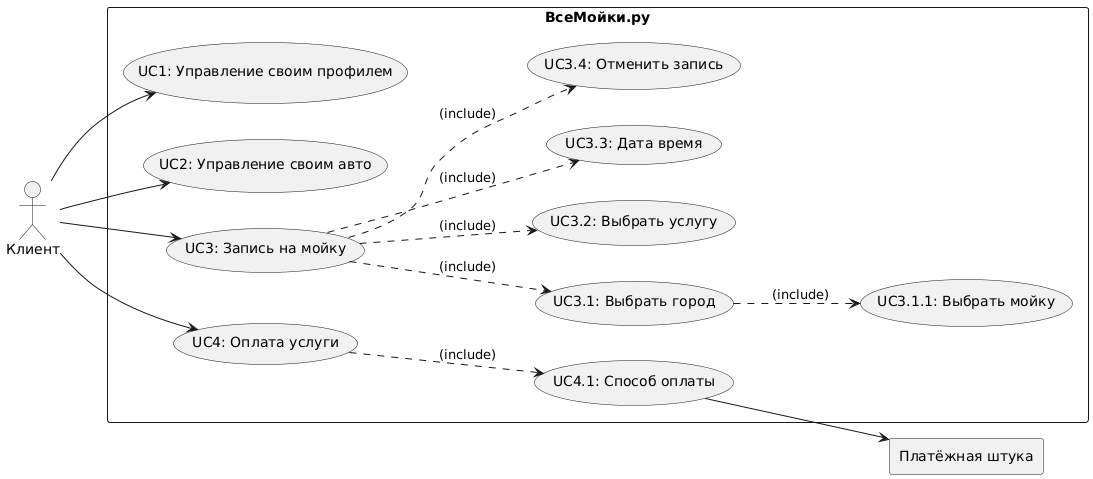

The diagram above was rendered by PlantUML. Its source (embedded in the PNG):
@startuml
left to right direction
actor "Клиент" as client
rectangle "Платёжная штука" as plata
rectangle ВсеМойки.ру {
usecase "UC1: Управление своим профилем" as UC1
usecase "UC2: Управление своим авто" as UC2
usecase "UC3: Запись на мойку" as UC3
usecase "UC3.1: Выбрать город" as UC31
usecase "UC3.1.1: Выбрать мойку" as UC311
usecase "UC3.2: Выбрать услугу" as UC32
usecase "UC3.3: Дата время" as UC33
usecase "UC3.4: Отменить запись" as UC34
usecase "UC4: Оплата услуги" as UC4
usecase "UC4.1: Способ оплаты" as UC41

}

client --> UC1
client --> UC2
client --> UC3
UC3 ..> UC31:(include)
UC31 ..> UC311:(include)
UC3 ..> UC32:(include)
UC3 ..> UC33:(include)
UC3 ..> UC34:(include)
client --> UC4
UC4 ..> UC41:(include)
UC41 --> plata
@enduml